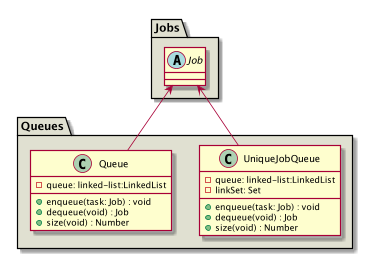

The diagram above was rendered by PlantUML. Its source (embedded in the PNG):
@startuml
package Jobs #e0e0d1 {
    abstract class Job
}
package Queues #e0e0d1 {
    class UniqueJobQueue {
        - queue: linked-list:LinkedList
        - linkSet: Set
        + enqueue(task: Job) : void
        + dequeue(void) : Job
        + size(void) : Number
    }
    Job <-- UniqueJobQueue

    class Queue {
        - queue: linked-list:LinkedList
        + enqueue(task: Job) : void
        + dequeue(void) : Job
        + size(void) : Number
    }
    Job <-- Queue
}

@enduml